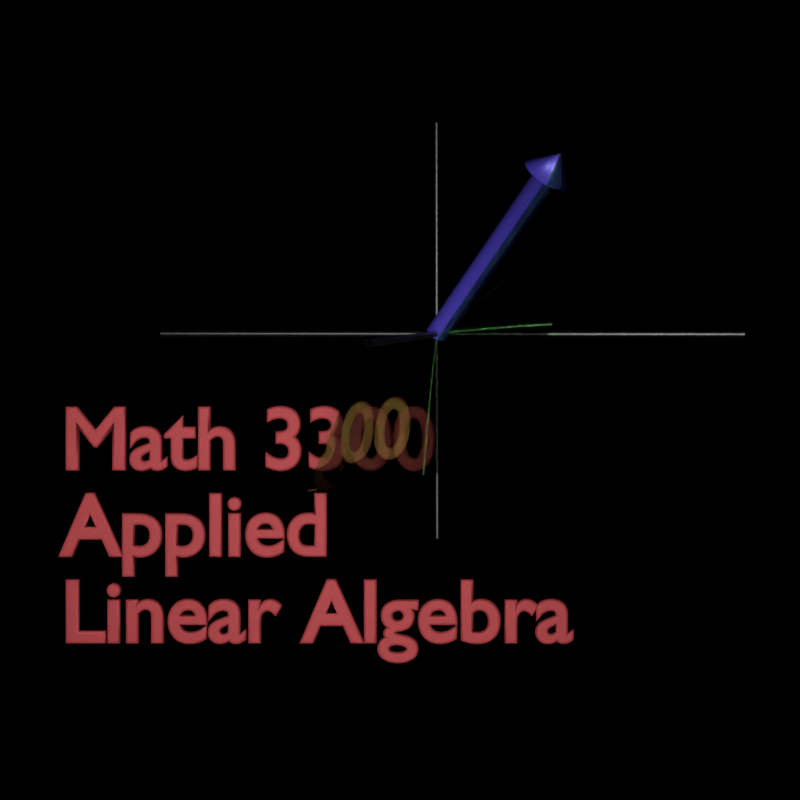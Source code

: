 # Source: linearAlgebra.blend  (saved by Blender 2.81.16; exported with 4.5.12 LTS)
import bpy
from mathutils import Matrix  # noqa: F401  (used for matrix-valued properties, if any)

bpy.ops.wm.read_factory_settings(use_empty=True)
scene = bpy.context.scene
scene.name = 'Scene'

# ---- collections
col_collection = bpy.data.collections.new('Collection'); scene.collection.children.link(col_collection)
col_lighting_and_camera = bpy.data.collections.new('lighting and camera'); col_collection.children.link(col_lighting_and_camera)

# ---- materials (node trees are filled in below, after node groups)
mat_material = bpy.data.materials.new('Material')
mat_material.alpha_threshold = 0.0
mat_material.diffuse_color = (0.0, 0.0, 0.0, 1.0)
mat_material.line_color = (0.0, 0.0, 0.0, 1.0)
mat_vector = bpy.data.materials.new('vector')
mat_vector.diffuse_color = (0.02796, 0.0208, 0.8019, 1.0)
mat_vector_001 = bpy.data.materials.new('vector.001')
mat_vector_001.diffuse_color = (0.8019, 0.06715, 0.1816, 1.0)
mat_plane = bpy.data.materials.new('plane')
mat_plane.surface_render_method = 'BLENDED'
mat_plane.blend_method = 'BLEND'
mat_plane.use_transparency_overlap = False
mat_plane.show_transparent_back = False
mat_plane.use_backface_culling = True
mat_plane.refraction_depth = 0.1
mat_plane.preview_render_type = 'CUBE'
mat_plane.pass_index = 12
mat_plane.diffuse_color = (0.4771, 0.4092, 0.4092, 1.0)
mat_material_001 = bpy.data.materials.new('Material.001')

# ---- material node trees
mat_material.use_nodes = True; mat_material.node_tree.nodes.clear()
_N = mat_material.node_tree.nodes; _L = mat_material.node_tree.links
n0 = _N.new('ShaderNodeOutputMaterial'); n0.name = 'Material Output'; n0.location = (300, 300)
n1 = _N.new('ShaderNodeBsdfPrincipled'); n1.name = 'Principled BSDF'; n1.location = (10, 300)
n1.distribution = 'GGX'
n1.subsurface_method = 'BURLEY'
n1.inputs[0].default_value = (0.0, 0.0, 0.0, 1.0)
n1.inputs[2].default_value = 0.4
n1.inputs[3].default_value = 1.45
n1.inputs[27].default_value = (0.0, 0.0, 0.0, 1.0)
n1.inputs[28].default_value = 1.0
_L.new(n1.outputs[0], n0.inputs[0])
n0.is_active_output = True
mat_vector.use_nodes = True; mat_vector.node_tree.nodes.clear()
_N = mat_vector.node_tree.nodes; _L = mat_vector.node_tree.links
n0 = _N.new('ShaderNodeOutputMaterial'); n0.name = 'Material Output'; n0.location = (471, 333)
n1 = _N.new('ShaderNodeBsdfGlass'); n1.name = 'Glass BSDF'; n1.location = (-179, 422)
n1.distribution = 'BECKMANN'
n1.inputs[2].default_value = 1.45
n2 = _N.new('ShaderNodeBsdfPrincipled'); n2.name = 'Principled BSDF'; n2.location = (10, 300)
n2.distribution = 'GGX'
n2.subsurface_method = 'BURLEY'
n2.inputs[0].default_value = (0.03036, 0.02215, 0.2078, 1.0)
n2.inputs[1].default_value = 0.3
n2.inputs[2].default_value = 0.3934
n2.inputs[3].default_value = 1.45
n2.inputs[9].default_value = (0.5, 0.2, 0.1)
n2.inputs[27].default_value = (0.0, 0.0, 0.0, 1.0)
n2.inputs[28].default_value = 1.0
_L.new(n2.outputs[0], n0.inputs[0])
n0.is_active_output = True
mat_vector_001.use_nodes = True; mat_vector_001.node_tree.nodes.clear()
_N = mat_vector_001.node_tree.nodes; _L = mat_vector_001.node_tree.links
n0 = _N.new('ShaderNodeOutputMaterial'); n0.name = 'Material'; n0.location = (300, 300)
n1 = _N.new('ShaderNodeBsdfPrincipled'); n1.name = 'Principled BSDF'; n1.location = (10, 300)
n1.distribution = 'GGX'
n1.subsurface_method = 'BURLEY'
n1.inputs[0].default_value = (0.2198, 0.02657, 0.02981, 1.0)
n1.inputs[1].default_value = 0.2918
n1.inputs[2].default_value = 0.5738
n1.inputs[3].default_value = 1.45
n1.inputs[8].default_value = 1.0
n1.inputs[9].default_value = (0.1, 0.2, 0.1)
n1.inputs[10].default_value = 0.02
n1.inputs[13].default_value = 0.1803
n1.inputs[27].default_value = (0.0, 0.0, 0.0, 1.0)
n1.inputs[28].default_value = 1.0
_L.new(n1.outputs[0], n0.inputs[0])
n0.is_active_output = True
mat_plane.use_nodes = True; mat_plane.node_tree.nodes.clear()
_N = mat_plane.node_tree.nodes; _L = mat_plane.node_tree.links
n0 = _N.new('ShaderNodeOutputMaterial'); n0.name = 'Material Output'; n0.location = (644, 382)
n1 = _N.new('ShaderNodeMixShader'); n1.name = 'Mix Shader'; n1.location = (317, 295)
n1.inputs[0].default_value = 0.2
n2 = _N.new('ShaderNodeBsdfGlass'); n2.name = 'Glass BSDF'; n2.location = (-48, 359)
n2.distribution = 'GGX'
n2.inputs[0].default_value = (0.3666, 0.9986, 0.311, 1.0)
n2.inputs[2].default_value = 1.03
n3 = _N.new('ShaderNodeBsdfTransparent'); n3.name = 'Transparent BSDF'; n3.location = (114, 231)
_L.new(n1.outputs[0], n0.inputs[0])
_L.new(n2.outputs[0], n1.inputs[1])
_L.new(n3.outputs[0], n1.inputs[2])
n0.is_active_output = True
mat_material_001.use_nodes = True; mat_material_001.node_tree.nodes.clear()
_N = mat_material_001.node_tree.nodes; _L = mat_material_001.node_tree.links
n0 = _N.new('ShaderNodeOutputMaterial'); n0.name = 'Material Output'; n0.location = (300, 300)
n1 = _N.new('ShaderNodeEmission'); n1.name = 'Emission'; n1.location = (10, 300)
n1.inputs[1].default_value = 100.0
_L.new(n1.outputs[0], n0.inputs[0])
n0.is_active_output = True

# ---- world
world_world = bpy.data.worlds.new('World'); scene.world = world_world
world_world.use_nodes = True; world_world.node_tree.nodes.clear()
_N = world_world.node_tree.nodes; _L = world_world.node_tree.links
n0 = _N.new('ShaderNodeOutputWorld'); n0.name = 'World Output'; n0.location = (300, 300)
n1 = _N.new('ShaderNodeBsdfTransparent'); n1.name = 'Transparent BSDF'; n1.location = (10, 300)
n1.inputs[0].default_value = (0.8, 0.8, 0.8, 0.0)
_L.new(n1.outputs[0], n0.inputs[0])
n0.is_active_output = True
world_world.color = (0.05088, 0.05088, 0.05088)
world_world.use_sun_shadow = False
world_world.sun_shadow_jitter_overblur = 0.0

# ---- cameras
cam_camera = bpy.data.cameras.new('Camera')
cam_camera.clip_end = 100.0
cam_camera.ortho_scale = 7.314

# ---- meshes
me_cylinder = bpy.data.meshes.new('Cylinder')
me_cylinder.from_pydata([(0.0, 9.921e-10, -2.0), (-7.916e-09, 0.1, 0.0), (-4.657e-10, 9.921e-10, -2.0), (0.03827, 0.09239, 0.0), (-4.657e-10, 9.921e-10, -2.0), (0.07071, 0.07071, 0.0), (-4.657e-10, 9.921e-10, -2.0), (0.09239, 0.03827, 0.0), (-4.657e-10, 1.984e-09, -2.0), (0.1, -3.379e-09, 0.0), (-4.657e-10, 9.921e-10, -2.0), (0.09239, -0.03827, 0.0), (-4.657e-10, 9.921e-10, -2.0), (0.07071, -0.07071, 0.0), (-4.657e-10, 9.921e-10, -2.0), (0.03827, -0.09239, 0.0), (0.0, 9.921e-10, -2.0), (7.183e-09, -0.1, 0.0), (-4.657e-10, 9.921e-10, -2.0), (-0.03827, -0.09239, 0.0), (-4.657e-10, 9.921e-10, -2.0), (-0.07071, -0.07071, 0.0), (-4.657e-10, 9.921e-10, -2.0), (-0.09239, -0.03827, 0.0), (-4.657e-10, 1.984e-09, -2.0), (-0.1, 2.185e-09, 0.0), (-4.657e-10, 9.921e-10, -2.0), (-0.09239, 0.03827, 0.0), (-4.657e-10, 9.921e-10, -2.0), (-0.07071, 0.07071, 0.0), (-4.657e-10, 9.921e-10, -2.0), (-0.03827, 0.09239, 0.0), (-7.916e-09, 0.1, -1.754), (0.03827, 0.09239, -1.754), (0.07071, 0.07071, -1.754), (0.09239, 0.03827, -1.754), (0.1, -3.636e-08, -1.754), (0.09239, -0.03827, -1.754), (0.07071, -0.07071, -1.754), (0.03827, -0.09239, -1.754), (7.183e-09, -0.1, -1.754), (-0.03827, -0.09239, -1.754), (-0.07071, -0.07071, -1.754), (-0.09239, -0.03827, -1.754), (-0.1, -3.079e-08, -1.754), (-0.09239, 0.03827, -1.754), (-0.07071, 0.07071, -1.754), (-0.03827, 0.09239, -1.754), (0.07783, 0.1879, -1.776), (0.1438, 0.1438, -1.776), (0.1879, 0.07783, -1.776), (0.2034, -1.909e-08, -1.776), (0.1879, -0.07783, -1.776), (0.1438, -0.1438, -1.776), (0.07783, -0.1879, -1.776), (1.279e-08, -0.2034, -1.776), (-0.07783, -0.1879, -1.776), (-0.1438, -0.1438, -1.776), (-0.1879, -0.07783, -1.776), (-0.2034, -7.776e-09, -1.776), (-0.1879, 0.07783, -1.776), (-0.1438, 0.1438, -1.776), (-0.07783, 0.1879, -1.776), (-1.792e-08, 0.2034, -1.776)], [], [(32, 1, 3, 33), (33, 3, 5, 34), (34, 5, 7, 35), (35, 7, 9, 36), (36, 9, 11, 37), (37, 11, 13, 38), (38, 13, 15, 39), (39, 15, 17, 40), (40, 17, 19, 41), (41, 19, 21, 42), (42, 21, 23, 43), (43, 23, 25, 44), (44, 25, 27, 45), (45, 27, 29, 46), (46, 29, 31, 47), (47, 31, 1, 32), (62, 47, 32, 63), (61, 46, 47, 62), (60, 45, 46, 61), (59, 44, 45, 60), (58, 43, 44, 59), (57, 42, 43, 58), (56, 41, 42, 57), (55, 40, 41, 56), (54, 39, 40, 55), (53, 38, 39, 54), (52, 37, 38, 53), (51, 36, 37, 52), (50, 35, 36, 51), (49, 34, 35, 50), (48, 33, 34, 49), (63, 32, 33, 48), (0, 63, 48, 2), (2, 48, 49, 4), (4, 49, 50, 6), (6, 50, 51, 8), (8, 51, 52, 10), (10, 52, 53, 12), (12, 53, 54, 14), (14, 54, 55, 16), (16, 55, 56, 18), (18, 56, 57, 20), (20, 57, 58, 22), (22, 58, 59, 24), (24, 59, 60, 26), (26, 60, 61, 28), (28, 61, 62, 30), (30, 62, 63, 0)])
me_cylinder.polygons.foreach_set('use_smooth', [True] * 48)
_uv = me_cylinder.uv_layers.new(name='UVMap')
_uv.uv.foreach_set('vector', [0.5, 0.5, 0.5, 0.0, 0.5625, 0.0, 0.5625, 0.5, 0.5625, 0.5, 0.5625, 0.0, 0.625, 0.0, 0.625, 0.5, 0.625, 0.5, 0.625, 0.0, 0.6875, 0.0, 0.6875, 0.5, 0.6875, 0.5, 0.6875, 0.0, 0.75, 0.0, 0.75, 0.5, 0.75, 0.5, 0.75, 0.0, 0.8125, 0.0, 0.8125, 0.5, 0.8125, 0.5, 0.8125, 0.0, 0.875, 0.0, 0.875, 0.5, 0.875, 0.5, 0.875, 0.0, 0.9375, 0.0, 0.9375, 0.5, 0.9375, 0.5, 0.9375, 0.0, 1.0, 0.0, 1.0, 0.5, 1.132e-06, 0.5, 0.0, 0.0, 0.0625, 0.0, 0.0625, 0.5, 0.0625, 0.5, 0.0625, 0.0, 0.125, 0.0, 0.125, 0.5, 0.125, 0.5, 0.125, 0.0, 0.1875, 0.0, 0.1875, 0.5, 0.1875, 0.5, 0.1875, 0.0, 0.25, 0.0, 0.25, 0.5, 0.25, 0.5, 0.25, 0.0, 0.3125, 0.0, 0.3125, 0.5, 0.3125, 0.5, 0.3125, 0.0, 0.375, 0.0, 0.375, 0.5, 0.375, 0.5, 0.375, 0.0, 0.4375, 0.0, 0.4375, 0.5, 0.4375, 0.5, 0.4375, 0.0, 0.5, 0.0, 0.5, 0.5, 0.4375, 0.75, 0.4375, 0.5, 0.5, 0.5, 0.5, 0.75, 0.375, 0.75, 0.375, 0.5, 0.4375, 0.5, 0.4375, 0.75, 0.3125, 0.75, 0.3125, 0.5, 0.375, 0.5, 0.375, 0.75, 0.25, 0.75, 0.25, 0.5, 0.3125, 0.5, 0.3125, 0.75, 0.1875, 0.75, 0.1875, 0.5, 0.25, 0.5, 0.25, 0.75, 0.125, 0.75, 0.125, 0.5, 0.1875, 0.5, 0.1875, 0.75, 0.0625, 0.75, 0.0625, 0.5, 0.125, 0.5, 0.125, 0.75, 1.699e-06, 0.75, 1.132e-06, 0.5, 0.0625, 0.5, 0.0625, 0.75, 0.9375, 0.75, 0.9375, 0.5, 1.0, 0.5, 1.0, 0.75, 0.875, 0.75, 0.875, 0.5, 0.9375, 0.5, 0.9375, 0.75, 0.8125, 0.75, 0.8125, 0.5, 0.875, 0.5, 0.875, 0.75, 0.75, 0.75, 0.75, 0.5, 0.8125, 0.5, 0.8125, 0.75, 0.6875, 0.75, 0.6875, 0.5, 0.75, 0.5, 0.75, 0.75, 0.625, 0.75, 0.625, 0.5, 0.6875, 0.5, 0.6875, 0.75, 0.5625, 0.75, 0.5625, 0.5, 0.625, 0.5, 0.625, 0.75, 0.5, 0.75, 0.5, 0.5, 0.5625, 0.5, 0.5625, 0.75, 0.5, 1.0, 0.5, 0.75, 0.5625, 0.75, 0.5625, 1.0, 0.5625, 1.0, 0.5625, 0.75, 0.625, 0.75, 0.625, 1.0, 0.625, 1.0, 0.625, 0.75, 0.6875, 0.75, 0.6875, 1.0, 0.6875, 1.0, 0.6875, 0.75, 0.75, 0.75, 0.75, 1.0, 0.75, 1.0, 0.75, 0.75, 0.8125, 0.75, 0.8125, 1.0, 0.8125, 1.0, 0.8125, 0.75, 0.875, 0.75, 0.875, 1.0, 0.875, 1.0, 0.875, 0.75, 0.9375, 0.75, 0.9375, 1.0, 0.9375, 1.0, 0.9375, 0.75, 1.0, 0.75, 1.0, 1.0, 2.265e-06, 1.0, 1.699e-06, 0.75, 0.0625, 0.75, 0.0625, 1.0, 0.0625, 1.0, 0.0625, 0.75, 0.125, 0.75, 0.125, 1.0, 0.125, 1.0, 0.125, 0.75, 0.1875, 0.75, 0.1875, 1.0, 0.1875, 1.0, 0.1875, 0.75, 0.25, 0.75, 0.25, 1.0, 0.25, 1.0, 0.25, 0.75, 0.3125, 0.75, 0.3125, 1.0, 0.3125, 1.0, 0.3125, 0.75, 0.375, 0.75, 0.375, 1.0, 0.375, 1.0, 0.375, 0.75, 0.4375, 0.75, 0.4375, 1.0, 0.4375, 1.0, 0.4375, 0.75, 0.5, 0.75, 0.5, 1.0])
me_cylinder.materials.append(mat_vector)
me_cylinder.use_remesh_fix_poles = True
me_cylinder.use_remesh_preserve_attributes = False
me_cylinder.use_mirror_vertex_groups = False
me_cylinder.update()
me_plane = bpy.data.meshes.new('Plane')
me_plane.from_pydata([(-1.0, -1.0, 0.0), (1.0, -1.0, 0.0), (-1.0, 1.0, 0.0), (1.0, 1.0, 0.0)], [], [(0, 1, 3, 2)])
_uv = me_plane.uv_layers.new(name='UVMap')
_uv.uv.foreach_set('vector', [0.0, 0.0, 1.0, 0.0, 1.0, 1.0, 0.0, 1.0])
me_plane.materials.append(mat_plane)
me_plane.use_remesh_fix_poles = True
me_plane.use_remesh_preserve_attributes = False
me_plane.use_mirror_vertex_groups = False
me_plane.update()
me_plane_001 = bpy.data.meshes.new('Plane.001')
me_plane_001.from_pydata([(-1.0, -1.0, 0.0), (1.0, -1.0, 0.0), (-1.0, 1.0, 0.0), (1.0, 1.0, 0.0)], [], [(0, 1, 3, 2)])
_uv = me_plane_001.uv_layers.new(name='UVMap')
_uv.uv.foreach_set('vector', [0.0, 0.0, 1.0, 0.0, 1.0, 1.0, 0.0, 1.0])
me_plane_001.materials.append(mat_material_001)
me_plane_001.use_remesh_fix_poles = True
me_plane_001.use_remesh_preserve_attributes = False
me_plane_001.use_mirror_vertex_groups = False
me_plane_001.update()
me_plane_002 = bpy.data.meshes.new('Plane.002')
me_plane_002.from_pydata([(-1.0, -1.0, 0.0), (1.0, -1.0, 0.0), (-1.0, 1.0, 0.0), (1.0, 1.0, 0.0)], [], [(0, 1, 3, 2)])
_uv = me_plane_002.uv_layers.new(name='UVMap')
_uv.uv.foreach_set('vector', [0.0, 0.0, 1.0, 0.0, 1.0, 1.0, 0.0, 1.0])
me_plane_002.materials.append(mat_material_001)
me_plane_002.use_remesh_fix_poles = True
me_plane_002.use_remesh_preserve_attributes = False
me_plane_002.use_mirror_vertex_groups = False
me_plane_002.update()
me_plane_003 = bpy.data.meshes.new('Plane.003')
me_plane_003.from_pydata([(-1.0, -1.0, 0.0), (1.0, -1.0, 0.0), (-1.0, 1.0, 0.0), (1.0, 1.0, 0.0)], [], [(0, 1, 3, 2)])
_uv = me_plane_003.uv_layers.new(name='UVMap')
_uv.uv.foreach_set('vector', [0.0, 0.0, 1.0, 0.0, 1.0, 1.0, 0.0, 1.0])
me_plane_003.materials.append(mat_material_001)
me_plane_003.use_remesh_fix_poles = True
me_plane_003.use_remesh_preserve_attributes = False
me_plane_003.use_mirror_vertex_groups = False
me_plane_003.update()

# ---- curves / text
cu_nurbspath = bpy.data.curves.new('NurbsPath', 'CURVE')
cu_nurbspath.dimensions = '3D'
_sp = cu_nurbspath.splines.new('NURBS'); _sp.points.add(4)
_sp.points.foreach_set('co', [-2.0, 0.0, 0.0, 1.0, -1.0, 0.0, 0.0, 1.0, 0.0, 0.0, 0.0, 1.0, 1.0, 0.0, 0.0, 1.0, 2.0, 0.0, 0.0, 1.0])
_sp.order_u = 5
_sp.order_v = 0
_sp.use_endpoint_u = True
cu_nurbspath.materials.append(mat_material)
cu_nurbspath.use_path = True
cu_nurbspath.use_path_clamp = True
cu_nurbspath.bevel_depth = 0.02
cu_nurbspath.fill_mode = 'FULL'
cu_nurbspath_001 = bpy.data.curves.new('NurbsPath.001', 'CURVE')
cu_nurbspath_001.dimensions = '3D'
_sp = cu_nurbspath_001.splines.new('NURBS'); _sp.points.add(4)
_sp.points.foreach_set('co', [-2.0, 0.0, 0.0, 1.0, -1.0, 0.0, 0.0, 1.0, 0.0, 0.0, 0.0, 1.0, 1.0, 0.0, 0.0, 1.0, 2.0, 0.0, 0.0, 1.0])
_sp.order_u = 5
_sp.order_v = 0
_sp.use_endpoint_u = True
cu_nurbspath_001.materials.append(mat_material)
cu_nurbspath_001.use_path = True
cu_nurbspath_001.use_path_clamp = True
cu_nurbspath_001.bevel_depth = 0.02
cu_nurbspath_001.fill_mode = 'FULL'
cu_nurbspath_002 = bpy.data.curves.new('NurbsPath.002', 'CURVE')
cu_nurbspath_002.dimensions = '3D'
_sp = cu_nurbspath_002.splines.new('NURBS'); _sp.points.add(4)
_sp.points.foreach_set('co', [-2.0, 0.0, 0.0, 1.0, -1.0, 0.0, 0.0, 1.0, 0.0, 0.0, 0.0, 1.0, 1.0, 0.0, 0.0, 1.0, 2.0, 0.0, 0.0, 1.0])
_sp.order_u = 5
_sp.order_v = 0
_sp.use_endpoint_u = True
cu_nurbspath_002.materials.append(mat_material)
cu_nurbspath_002.use_path = True
cu_nurbspath_002.use_path_clamp = True
cu_nurbspath_002.bevel_depth = 0.02
cu_nurbspath_002.fill_mode = 'FULL'
txt_text = bpy.data.curves.new('Text', 'FONT')
txt_text.dimensions = '2D'
txt_text.body = 'Math 3300\nApplied\nLinear Algebra'
txt_text.materials.append(mat_vector_001)
txt_text.use_path_clamp = True
txt_text.extrude = 0.01
txt_text.bevel_depth = 0.03

# ---- objects
ob_camera = bpy.data.objects.new('Camera', cam_camera)
ob_nurbspath = bpy.data.objects.new('NurbsPath', cu_nurbspath)
ob_nurbspath_001 = bpy.data.objects.new('NurbsPath.001', cu_nurbspath_001)
ob_nurbspath_002 = bpy.data.objects.new('NurbsPath.002', cu_nurbspath_002)
ob_cylinder = bpy.data.objects.new('Cylinder', me_cylinder)
ob_text = bpy.data.objects.new('Text', txt_text)
ob_plane = bpy.data.objects.new('Plane', me_plane)
ob_plane_001 = bpy.data.objects.new('Plane.001', me_plane_001)
ob_plane_002 = bpy.data.objects.new('Plane.002', me_plane_002)
ob_plane_003 = bpy.data.objects.new('Plane.003', me_plane_003)

# ---- transforms, parenting, visibility, modifiers, constraints
ob_camera.location = (0.0, 0.0, 10.0)
ob_camera.lock_rotations_4d = False
ob_camera.empty_display_type = 'ARROWS'
ob_camera.color = (0.0, 0.0, 0.0, 0.0)
ob_camera.display_type = 'WIRE'
ob_camera.lineart.crease_threshold = 0.0
ob_nurbspath.parent = ob_nurbspath_001
ob_nurbspath.matrix_parent_inverse = Matrix(((-4.371e-08, -1.0, 0.0, 2.0), (1.0, -4.371e-08, -0.0, 0.0), (0.0, -0.0, 1.0, -0.0), (-0.0, 0.0, -0.0, 1.0)))
ob_nurbspath.location = (0.0, 0.0, 0.0)
ob_nurbspath.scale = (0.7027, 0.7027, 0.7027)
ob_nurbspath.lineart.crease_threshold = 0.0
ob_nurbspath_001.location = (0.3326, 0.5955, 0.0)
ob_nurbspath_001.rotation_euler = (0.08476, -0.2082, -0.01337)
ob_nurbspath_001.scale = (1.328, 1.328, 1.328)
ob_nurbspath_001.lineart.crease_threshold = 0.0
ob_nurbspath_002.parent = ob_nurbspath_001
ob_nurbspath_002.matrix_parent_inverse = Matrix(((-4.371e-08, -1.0, 0.0, 2.0), (1.0, -4.371e-08, -0.0, 0.0), (0.0, -0.0, 1.0, -0.0), (-0.0, 0.0, -0.0, 1.0)))
ob_nurbspath_002.location = (0.0, 0.0, 0.0)
ob_nurbspath_002.rotation_euler = (1.571, 1.571, 0.0)
ob_nurbspath_002.lineart.crease_threshold = 0.0
ob_cylinder.location = (0.3326, 0.5939, -4.47e-08)
ob_cylinder.rotation_euler = (2.241, -0.5419, -0.9942)
ob_cylinder.lineart.crease_threshold = 0.0
ob_text.location = (-3.909, -0.7858, -2.861)
ob_text.lineart.crease_threshold = 0.0
ob_plane.location = (0.3326, 0.5939, -4.47e-08)
ob_plane.rotation_euler = (-0.7625, -1.236, 0.3442)
ob_plane.scale = (2.694, 1.449, 2.315)
ob_plane.lineart.crease_threshold = 0.0
ob_plane_001.location = (0.2891, 0.5591, 12.06)
ob_plane_001.rotation_euler = (3.142, -0.0, 0.0)
ob_plane_001.lineart.crease_threshold = 0.0
ob_plane_002.location = (0.2891, -4.724, 12.06)
ob_plane_002.rotation_euler = (3.142, -0.0, 0.0)
ob_plane_002.lineart.crease_threshold = 0.0
ob_plane_003.location = (-6.898, 0.5591, 12.06)
ob_plane_003.rotation_euler = (3.142, -0.0, 0.0)
ob_plane_003.lineart.crease_threshold = 0.0

# ---- collection membership
col_lighting_and_camera.objects.link(ob_camera)
col_lighting_and_camera.objects.link(ob_nurbspath)
col_lighting_and_camera.objects.link(ob_nurbspath_001)
col_lighting_and_camera.objects.link(ob_nurbspath_002)
col_lighting_and_camera.objects.link(ob_cylinder)
col_lighting_and_camera.objects.link(ob_text)
col_lighting_and_camera.objects.link(ob_plane)
col_lighting_and_camera.objects.link(ob_plane_001)
col_lighting_and_camera.objects.link(ob_plane_002)
col_lighting_and_camera.objects.link(ob_plane_003)

# ---- scene / render settings (as saved in the file)
scene.camera = ob_camera
scene.frame_start = 1; scene.frame_end = 250; scene.frame_set(1)
scene.render.engine = 'CYCLES'
scene.render.resolution_x = 1024
scene.render.resolution_y = 1024
scene.render.film_transparent = True
scene.cycles.use_denoising = False
scene.cycles.samples = 128
scene.cycles.sampling_pattern = 'TABULATED_SOBOL'
scene.cycles.use_adaptive_sampling = False
scene.cycles.use_light_tree = False
scene.cycles.diffuse_bounces = 10
scene.cycles.glossy_bounces = 12
scene.cycles.volume_bounces = 2
scene.cycles.transparent_max_bounces = 12
scene.cycles.film_transparent_glass = True
scene.eevee.taa_render_samples = 128
scene.view_settings.view_transform = 'Standard'
bpy.context.view_layer.update()
